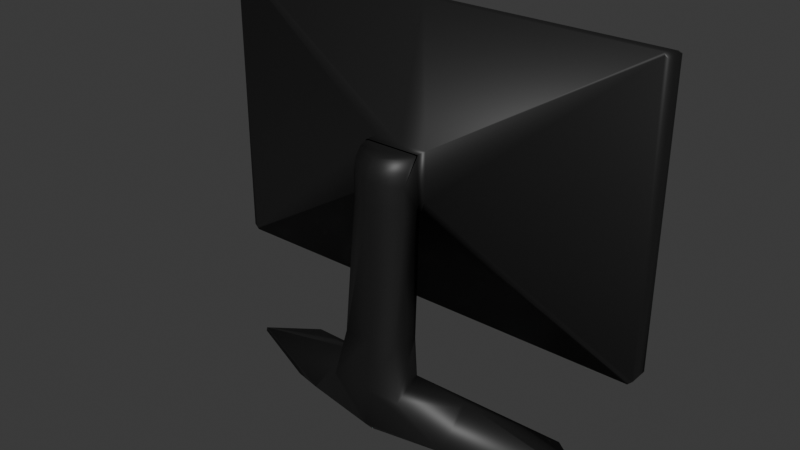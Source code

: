 # Source: monitor.blend  (saved by Blender 5.2.45; exported with 4.5.12 LTS)
import bpy
from mathutils import Matrix  # noqa: F401  (used for matrix-valued properties, if any)

bpy.ops.wm.read_factory_settings(use_empty=True)
scene = bpy.context.scene
scene.name = 'Scene'

# ---- collections
col_collection = bpy.data.collections.new('Collection'); scene.collection.children.link(col_collection)

# ---- materials (node trees are filled in below, after node groups)
mat_frame = bpy.data.materials.new('frame')
mat_frame.alpha_threshold = 0.0
mat_frame.use_backface_culling_lightprobe_volume = False
mat_frame.roughness = 0.5
mat_frame.line_color = (0.0, 0.0, 0.0, 1.0)
mat_screen = bpy.data.materials.new('screen')

# ---- material node trees
mat_frame.use_nodes = True; mat_frame.node_tree.nodes.clear()
_N = mat_frame.node_tree.nodes; _L = mat_frame.node_tree.links
n0 = _N.new('ShaderNodeOutputMaterial'); n0.name = 'Material Output'; n0.location = (200, 100)
n1 = _N.new('ShaderNodeBsdfPrincipled'); n1.name = 'Principled BSDF'; n1.location = (-200, 100)
n1.inputs[0].default_value = (0.01022, 0.01022, 0.01022, 1.0)
n1.inputs[10].default_value = 0.005
_L.new(n1.outputs[0], n0.inputs[0])
n0.is_active_output = True
mat_screen.use_nodes = True; mat_screen.node_tree.nodes.clear()
_N = mat_screen.node_tree.nodes; _L = mat_screen.node_tree.links
n0 = _N.new('ShaderNodeBsdfPrincipled'); n0.name = 'Principled BSDF'; n0.location = (-200, 100)
n0.inputs[0].default_value = (0.05215, 0.05215, 0.05215, 1.0)
n0.inputs[10].default_value = 0.005
n1 = _N.new('ShaderNodeOutputMaterial'); n1.name = 'Material Output'; n1.location = (200, 100)
_L.new(n0.outputs[0], n1.inputs[0])
n1.is_active_output = True

# ---- world
world_world = bpy.data.worlds.new('World'); scene.world = world_world
world_world.use_nodes = True; world_world.node_tree.nodes.clear()
_N = world_world.node_tree.nodes; _L = world_world.node_tree.links
n0 = _N.new('ShaderNodeOutputWorld'); n0.name = 'World Output'; n0.location = (200, 100)
n1 = _N.new('ShaderNodeBackground'); n1.name = 'Background'; n1.location = (-200, 100)
n1.inputs[0].default_value = (0.05088, 0.05088, 0.05088, 1.0)
_L.new(n1.outputs[0], n0.inputs[0])
n0.is_active_output = True
world_world.color = (0.05088, 0.05088, 0.05088)
world_world.sun_shadow_jitter_overblur = 0.0

# ---- meshes
me_cube = bpy.data.meshes.new('Cube')
me_cube.from_pydata([(0.075, 0.0905, 0.1708), (0.075, 0.0805, 0.1708), (-0.075, 0.0905, 0.1708), (-0.075, 0.0805, 0.1708), (0.03906, 0.03006, 0.1875), (0.0, 0.03006, 0.1875), (-0.03906, 0.03006, 0.1875), (-0.02441, 0.07812, 0.1875), (0.0, 0.07812, 0.1875), (0.02441, 0.07812, 0.1875), (0.0293, 0.03698, 0.2375), (0.0, 0.03698, 0.2375), (-0.0293, 0.03698, 0.2375), (-0.0293, 0.06891, 0.2375), (0.0, 0.06891, 0.2375), (0.0293, 0.06891, 0.2375), (0.0293, 0.05198, 0.375), (0.0, 0.03698, 0.375), (-0.0293, 0.05198, 0.375), (-0.0293, 0.07391, 0.365), (0.0, 0.06891, 0.375), (0.0293, 0.07391, 0.365), (-0.0293, 0.06891, 0.425), (0.0, 0.06891, 0.425), (0.0293, 0.06891, 0.425), (-0.0293, 0.08141, 0.375), (0.0, 0.08141, 0.375), (0.0293, 0.08141, 0.375), (-0.0293, 0.08141, 0.425), (0.0, 0.08141, 0.425), (0.0293, 0.08141, 0.425), (0.0, 0.1139, 0.25), (0.0, 0.1139, 0.55), (0.0, 0.1339, 0.27), (0.0, 0.1339, 0.53), (0.0, 0.1189, 0.27), (0.0, 0.1189, 0.53), (0.2068, 0.09621, 0.1401), (0.1635, 0.127, 0.1358), (0.157, 0.1317, 0.1405), (0.0, 0.09512, 0.141), (0.0, 0.08822, 0.1358), (-0.2068, 0.09621, 0.1401), (-0.157, 0.1317, 0.1405), (-0.1635, 0.127, 0.1358), (-5.588e-09, 0.08822, 0.1358), (0.0, 0.09512, 0.141), (-0.08184, 0.04452, 0.1441), (-0.1196, 0.05937, 0.1358), (0.0, 0.03781, 0.1358), (0.0, 0.02923, 0.1458), (0.1196, 0.05937, 0.1358), (0.08184, 0.04452, 0.1441), (0.2068, 0.09621, 0.1401), (0.2074, 0.09586, 0.1358), (-0.2074, 0.09586, 0.1358), (-0.2068, 0.09621, 0.1401), (0.0293, 0.07073, 0.425), (0.0293, 0.05198, 0.4), (0.0293, 0.06135, 0.4217), (0.0293, 0.05449, 0.4125), (0.0, 0.05573, 0.425), (0.0, 0.03698, 0.4), (0.0, 0.04635, 0.4217), (0.0, 0.03949, 0.4125), (-0.0293, 0.05198, 0.4), (-0.0293, 0.07073, 0.425), (-0.0293, 0.05449, 0.4125), (-0.0293, 0.06135, 0.4217), (-0.2144, 0.1339, 0.275), (-0.2094, 0.1339, 0.27), (-0.2179, 0.1339, 0.2665), (0.2094, 0.1339, 0.27), (0.2144, 0.1339, 0.275), (0.2179, 0.1339, 0.2665), (-0.2094, 0.1339, 0.53), (-0.2144, 0.1339, 0.525), (-0.2179, 0.1339, 0.5335), (0.2144, 0.1339, 0.525), (0.2094, 0.1339, 0.53), (0.2179, 0.1339, 0.5335), (-0.2094, 0.1189, 0.27), (-0.2144, 0.1189, 0.275), (0.2144, 0.1189, 0.275), (0.2094, 0.1189, 0.27), (-0.2144, 0.1189, 0.525), (-0.2094, 0.1189, 0.53), (0.2094, 0.1189, 0.53), (0.2144, 0.1189, 0.525), (-0.2344, 0.1139, 0.255), (-0.2294, 0.1139, 0.25), (-0.2301, 0.1132, 0.2526), (0.2294, 0.1139, 0.25), (0.2344, 0.1139, 0.255), (0.2301, 0.1132, 0.2526), (-0.2294, 0.1139, 0.55), (-0.2344, 0.1139, 0.545), (-0.2301, 0.1132, 0.5474), (0.2344, 0.1139, 0.545), (0.2294, 0.1139, 0.55), (0.2301, 0.1132, 0.5474), (-0.2344, 0.1339, 0.255), (-0.2308, 0.1339, 0.2535), (0.2344, 0.1339, 0.255), (0.2308, 0.1339, 0.2535), (-0.2344, 0.1339, 0.545), (-0.2308, 0.1339, 0.5465), (0.2344, 0.1339, 0.545), (0.2308, 0.1339, 0.5465), (0.0, 0.1339, 0.26), (0.0, 0.1239, 0.25), (0.0, 0.1239, 0.55), (0.0, 0.1339, 0.54), (-0.2308, 0.1339, 0.2535), (-0.2294, 0.1239, 0.25), (-0.2343, 0.1339, 0.255), (0.2294, 0.1239, 0.25), (0.2308, 0.1339, 0.2535), (0.2343, 0.1339, 0.255), (-0.2294, 0.1239, 0.55), (-0.2308, 0.1339, 0.5465), (-0.2343, 0.1339, 0.545), (0.2308, 0.1339, 0.5465), (0.2294, 0.1239, 0.55), (0.2343, 0.1339, 0.545)], [], [(7, 2, 3, 6), (0, 9, 4, 1), (7, 6, 12, 13), (10, 15, 21, 16), (9, 8, 14, 15), (6, 5, 11, 12), (4, 9, 15, 10), (8, 7, 13, 14), (5, 4, 10, 11), (14, 13, 19, 20), (11, 10, 16, 17), (13, 12, 18, 19), (15, 14, 20, 21), (12, 11, 17, 18), (23, 24, 30, 29), (20, 19, 25, 26), (19, 22, 28, 25), (24, 21, 27, 30), (21, 20, 26, 27), (22, 23, 29, 28), (38, 41, 40, 39), (39, 9, 0, 37), (40, 8, 9, 39), (45, 44, 43, 46), (42, 2, 7, 43), (43, 7, 8, 40, 46), (40, 41, 45, 46), (48, 49, 50, 47), (49, 51, 52, 50), (53, 52, 51, 54), (47, 56, 55, 48), (42, 56, 47, 3, 2), (50, 5, 6, 47), (3, 47, 6), (48, 44, 45, 41, 49), (48, 55, 44), (52, 4, 5, 50), (41, 38, 51, 49), (4, 52, 1), (38, 54, 51), (53, 37, 0, 1, 52), (53, 54, 38, 39, 37), (44, 55, 56, 42, 43), (57, 61, 63, 59), (59, 63, 64, 60), (60, 64, 62, 58), (61, 66, 68, 63), (63, 68, 67, 64), (64, 67, 65, 62), (17, 16, 58, 62), (24, 23, 22, 66, 61, 57), (16, 21, 24, 57, 59, 60, 58), (18, 17, 62, 65), (19, 18, 65, 67, 68, 66, 22), (69, 70, 71), (72, 73, 74), (75, 76, 77), (78, 79, 80), (75, 86, 85, 76), (81, 70, 69, 82), (78, 88, 87, 79), (83, 73, 72, 84), (33, 70, 81, 35), (69, 76, 85, 82), (72, 33, 35, 84), (78, 73, 83, 88), (75, 34, 36, 86), (34, 79, 87, 36), (35, 81, 82, 85, 86, 36, 87, 88, 83, 84), (89, 90, 91), (92, 93, 94), (95, 96, 97), (98, 99, 100), (26, 25, 91, 90, 31), (89, 96, 105, 101), (25, 28, 97, 96, 89, 91), (30, 27, 94, 93, 98, 100), (27, 26, 31, 92, 94), (98, 93, 103, 107), (28, 29, 32, 95, 97), (29, 30, 100, 99, 32), (77, 76, 69, 71, 102, 101, 105, 106), (74, 73, 78, 80, 108, 107, 103, 104), (113, 114, 115), (116, 117, 118), (119, 120, 121), (122, 123, 124), (113, 109, 110, 114), (109, 117, 116, 110), (112, 120, 119, 111), (122, 112, 111, 123), (92, 31, 110, 116), (31, 90, 114, 110), (33, 72, 74, 104, 117, 109), (71, 70, 33, 109, 113, 102), (32, 99, 123, 111), (34, 75, 77, 106, 120, 112), (95, 32, 111, 119), (80, 79, 34, 112, 122, 108), (113, 115, 101, 102), (115, 114, 90, 89, 101), (103, 93, 92, 116, 118), (103, 118, 117, 104), (95, 119, 121, 105, 96), (105, 121, 120, 106), (122, 124, 107, 108), (98, 107, 124, 123, 99)])
me_cube.polygons.foreach_set('use_smooth', [True] * 107)
me_cube.polygons.foreach_set('material_index', [0, 0, 0, 0, 0, 0, 0, 0, 0, 0, 0, 0, 0, 0, 0, 0, 0, 0, 0, 0, 0, 0, 0, 0, 0, 0, 0, 0, 0, 0, 0, 0, 0, 0, 0, 0, 0, 0, 0, 0, 0, 0, 0, 0, 0, 0, 0, 0, 0, 0, 0, 0, 0, 0, 0, 0, 0, 0, 0, 0, 0, 0, 0, 0, 0, 0, 0, 0, 1, 0, 0, 0, 0, 0, 0, 0, 0, 0, 0, 0, 0, 0, 0, 0, 0, 0, 0, 0, 0, 0, 0, 0, 0, 0, 0, 0, 0, 0, 0, 0, 0, 0, 0, 0, 0, 0, 0])
_uv = me_cube.uv_layers.new(name='UVMap')
_uv.uv.foreach_set('vector', [0.8125, 0.5, 0.875, 0.5, 0.875, 0.75, 0.8125, 0.75, 0.625, 0.5, 0.6875, 0.5, 0.6875, 0.75, 0.625, 0.75, 0.8125, 0.5, 0.8125, 0.75, 0.8125, 0.75, 0.8125, 0.5, 0.6875, 0.75, 0.6875, 0.5, 0.6875, 0.5, 0.6875, 0.75, 0.625, 0.4375, 0.625, 0.375, 0.625, 0.375, 0.625, 0.4375, 0.625, 0.9375, 0.625, 0.875, 0.625, 0.875, 0.625, 0.9375, 0.6875, 0.75, 0.6875, 0.5, 0.6875, 0.5, 0.6875, 0.75, 0.625, 0.375, 0.625, 0.3125, 0.625, 0.3125, 0.625, 0.375, 0.625, 0.875, 0.625, 0.8125, 0.625, 0.8125, 0.625, 0.875, 0.625, 0.375, 0.625, 0.3125, 0.625, 0.3125, 0.625, 0.375, 0.625, 0.875, 0.625, 0.8125, 0.625, 0.8125, 0.625, 0.875, 0.8125, 0.5, 0.8125, 0.75, 0.8125, 0.75, 0.8125, 0.5, 0.625, 0.4375, 0.625, 0.375, 0.625, 0.375, 0.625, 0.4375, 0.625, 0.9375, 0.625, 0.875, 0.625, 0.875, 0.625, 0.9375, 0.75, 0.5, 0.6875, 0.5, 0.6875, 0.5, 0.75, 0.5, 0.625, 0.375, 0.625, 0.3125, 0.625, 0.3125, 0.625, 0.375, 0.8125, 0.5, 0.8125, 0.5, 0.8125, 0.5, 0.8125, 0.5, 0.6875, 0.5, 0.6875, 0.5, 0.6875, 0.5, 0.6875, 0.5, 0.625, 0.4375, 0.625, 0.375, 0.625, 0.375, 0.625, 0.4375, 0.8125, 0.5, 0.75, 0.5, 0.75, 0.5, 0.8125, 0.5, 0.375, 0.4368, 0.375, 0.375, 0.3999, 0.375, 0.3976, 0.4375, 0.3976, 0.4375, 0.625, 0.4375, 0.625, 0.5, 0.4054, 0.5, 0.3999, 0.375, 0.625, 0.375, 0.625, 0.4375, 0.3976, 0.4375, 0.2578, 0.5311, 0.375, 0.3707, 0.3897, 0.3159, 0.2549, 0.4983, 0.4054, 0.25, 0.625, 0.25, 0.625, 0.3125, 0.3897, 0.3159, 0.3897, 0.3159, 0.625, 0.3125, 0.625, 0.375, 0.3999, 0.375, 0.3999, 0.375, 0.2525, 0.5075, 0.2578, 0.5311, 0.2578, 0.5311, 0.2549, 0.4983, 0.375, 0.8589, 0.3589, 0.8278, 0.4234, 0.875, 0.5176, 0.9923, 0.2511, 0.72, 0.3125, 0.7186, 0.304, 0.75, 0.25, 0.75, 0.3939, 0.5079, 0.304, 0.75, 0.3125, 0.7186, 0.3675, 0.5129, 0.5176, 0.9923, 0.4054, 0.25, 0.375, 0.3217, 0.375, 0.8589, 0.4054, 0.25, 0.4054, 0.25, 0.5176, 0.9923, 0.875, 0.75, 0.625, 0.25, 0.4234, 0.875, 0.625, 0.875, 0.625, 0.9375, 0.5176, 0.9923, 0.875, 0.75, 0.5176, 0.9923, 0.8125, 0.75, 0.375, 0.8589, 0.375, 0.3707, 0.2578, 0.5311, 0.2578, 0.5311, 0.3589, 0.8278, 0.375, 0.8589, 0.375, 0.3217, 0.375, 0.3707, 0.4444, 0.8481, 0.625, 0.8125, 0.625, 0.875, 0.4234, 0.875, 0.2578, 0.5311, 0.3125, 0.5233, 0.3125, 0.7186, 0.2511, 0.72, 0.625, 0.8125, 0.4444, 0.8481, 0.625, 0.75, 0.3125, 0.5233, 0.3675, 0.5129, 0.3125, 0.7186, 0.3939, 0.5079, 0.4054, 0.5, 0.625, 0.5, 0.625, 0.75, 0.4444, 0.8481, 0.3939, 0.5079, 0.3675, 0.5129, 0.375, 0.4368, 0.3976, 0.4375, 0.4054, 0.5, 0.375, 0.3707, 0.375, 0.3217, 0.4054, 0.25, 0.4054, 0.25, 0.3897, 0.3159, 0.6875, 0.637, 0.75, 0.637, 0.75, 0.75, 0.6875, 0.7218, 0.625, 0.8125, 0.625, 0.875, 0.625, 0.875, 0.625, 0.8125, 0.625, 0.8125, 0.625, 0.875, 0.625, 0.875, 0.625, 0.8125, 0.75, 0.637, 0.8125, 0.637, 0.8125, 0.7218, 0.75, 0.75, 0.625, 0.875, 0.625, 0.9375, 0.625, 0.9375, 0.625, 0.875, 0.625, 0.875, 0.625, 0.9375, 0.625, 0.9375, 0.625, 0.875, 0.625, 0.875, 0.625, 0.8125, 0.625, 0.8125, 0.625, 0.875, 0.6875, 0.5, 0.75, 0.5, 0.8125, 0.5, 0.8125, 0.637, 0.75, 0.637, 0.6875, 0.637, 0.6875, 0.75, 0.6875, 0.5, 0.6875, 0.5, 0.6875, 0.637, 0.6875, 0.7218, 0.6875, 0.7349, 0.6875, 0.75, 0.625, 0.9375, 0.625, 0.875, 0.625, 0.875, 0.625, 0.9375, 0.8125, 0.5, 0.8125, 0.75, 0.8125, 0.75, 0.8125, 0.7349, 0.8125, 0.7218, 0.8125, 0.637, 0.8125, 0.5, 0.625, 0.3178, 0.625, 0.3188, 0.625, 0.3169, 0.625, 0.4308, 0.625, 0.4322, 0.625, 0.4331, 0.625, 0.3192, 0.625, 0.3178, 0.625, 0.3169, 0.625, 0.4322, 0.625, 0.4312, 0.625, 0.4331, 0.625, 0.3192, 0.625, 0.3192, 0.625, 0.3178, 0.625, 0.3178, 0.625, 0.3192, 0.625, 0.3188, 0.625, 0.3178, 0.625, 0.3178, 0.625, 0.4322, 0.625, 0.4322, 0.625, 0.4308, 0.625, 0.4312, 0.625, 0.4322, 0.625, 0.4322, 0.625, 0.4308, 0.625, 0.4308, 0.625, 0.375, 0.625, 0.3188, 0.625, 0.3192, 0.625, 0.375, 0.625, 0.3178, 0.625, 0.3178, 0.625, 0.3178, 0.625, 0.3178, 0.625, 0.4308, 0.625, 0.375, 0.625, 0.375, 0.625, 0.4308, 0.625, 0.4322, 0.625, 0.4322, 0.625, 0.4322, 0.625, 0.4322, 0.625, 0.3192, 0.625, 0.375, 0.625, 0.375, 0.625, 0.3192, 0.625, 0.375, 0.625, 0.4312, 0.625, 0.4308, 0.625, 0.375, 0.625, 0.375, 0.625, 0.3192, 0.625, 0.3178, 0.625, 0.3178, 0.625, 0.3192, 0.625, 0.375, 0.625, 0.4308, 0.625, 0.4322, 0.625, 0.4322, 0.625, 0.4308, 0.625, 0.3125, 0.625, 0.3138, 0.625, 0.3131, 0.6875, 0.5, 0.6875, 0.5, 0.6875, 0.5, 0.8112, 0.5, 0.8125, 0.5, 0.8125, 0.5, 0.6875, 0.5, 0.6885, 0.5, 0.6875, 0.5, 0.625, 0.375, 0.625, 0.3125, 0.625, 0.3131, 0.625, 0.3138, 0.625, 0.375, 0.8125, 0.5, 0.8125, 0.5, 0.8125, 0.5, 0.8125, 0.5, 0.8125, 0.5, 0.8125, 0.5, 0.8125, 0.5, 0.8125, 0.5, 0.8125, 0.5, 0.8125, 0.5, 0.6875, 0.5, 0.6875, 0.5, 0.6875, 0.5, 0.6875, 0.5, 0.6875, 0.5, 0.6875, 0.5, 0.625, 0.4375, 0.625, 0.375, 0.625, 0.375, 0.625, 0.4362, 0.625, 0.4375, 0.6875, 0.5, 0.6875, 0.5, 0.6875, 0.5, 0.6875, 0.5, 0.8125, 0.5, 0.75, 0.5, 0.75, 0.5, 0.8112, 0.5, 0.8125, 0.5, 0.75, 0.5, 0.6875, 0.5, 0.6875, 0.5, 0.6885, 0.5, 0.75, 0.5, 0.625, 0.3169, 0.625, 0.3178, 0.625, 0.3178, 0.625, 0.3169, 0.625, 0.3134, 0.625, 0.3125, 0.625, 0.3125, 0.625, 0.3134, 0.625, 0.4331, 0.625, 0.4322, 0.625, 0.4322, 0.625, 0.4331, 0.625, 0.4366, 0.625, 0.4375, 0.625, 0.4375, 0.625, 0.4366, 0.625, 0.3136, 0.625, 0.3138, 0.625, 0.3132, 0.625, 0.4362, 0.625, 0.4366, 0.625, 0.4375, 0.625, 0.3138, 0.625, 0.3134, 0.625, 0.3134, 0.6882, 0.5, 0.6887, 0.5, 0.6875, 0.5, 0.625, 0.3136, 0.625, 0.375, 0.625, 0.375, 0.625, 0.3138, 0.625, 0.375, 0.625, 0.4366, 0.625, 0.4362, 0.625, 0.375, 0.625, 0.375, 0.625, 0.3134, 0.625, 0.3138, 0.625, 0.375, 0.625, 0.4366, 0.625, 0.375, 0.625, 0.375, 0.625, 0.4365, 0.625, 0.4362, 0.625, 0.375, 0.625, 0.375, 0.625, 0.4362, 0.625, 0.375, 0.625, 0.3138, 0.625, 0.3138, 0.625, 0.375, 0.625, 0.375, 0.625, 0.4308, 0.625, 0.4331, 0.625, 0.4366, 0.625, 0.4366, 0.625, 0.375, 0.625, 0.3169, 0.625, 0.3188, 0.625, 0.375, 0.625, 0.375, 0.625, 0.3136, 0.625, 0.3134, 0.75, 0.5, 0.6885, 0.5, 0.6887, 0.5, 0.75, 0.5, 0.625, 0.375, 0.625, 0.3192, 0.625, 0.3169, 0.625, 0.3134, 0.625, 0.3134, 0.625, 0.375, 0.8112, 0.5, 0.75, 0.5, 0.75, 0.5, 0.8114, 0.5, 0.625, 0.4331, 0.625, 0.4312, 0.625, 0.375, 0.625, 0.375, 0.625, 0.4366, 0.625, 0.4366, 0.8125, 0.5, 0.8125, 0.5, 0.8125, 0.5, 0.8125, 0.5, 0.625, 0.3132, 0.625, 0.3138, 0.625, 0.3138, 0.625, 0.3125, 0.625, 0.3125, 0.625, 0.4375, 0.625, 0.4375, 0.625, 0.4362, 0.625, 0.4362, 0.625, 0.4375, 0.625, 0.4375, 0.625, 0.4375, 0.625, 0.4366, 0.625, 0.4366, 0.8112, 0.5, 0.8114, 0.5, 0.8125, 0.5, 0.8125, 0.5, 0.8125, 0.5, 0.8125, 0.5, 0.8125, 0.5, 0.8125, 0.5, 0.8125, 0.5, 0.625, 0.4366, 0.625, 0.4375, 0.625, 0.4375, 0.625, 0.4366, 0.6875, 0.5, 0.6875, 0.5, 0.6875, 0.5, 0.6887, 0.5, 0.6885, 0.5])
me_cube.materials.append(mat_frame)
me_cube.materials.append(mat_screen)
me_cube.use_mirror_vertex_groups = False
me_cube.update()

# ---- objects
ob_cube = bpy.data.objects.new('Cube', me_cube)

# ---- transforms, parenting, visibility, modifiers, constraints
ob_cube.location = (0.0, 0.0, 0.0)
ob_cube.lock_rotations_4d = False
ob_cube.empty_display_type = 'ARROWS'
ob_cube.lineart.crease_threshold = 0.0

# ---- collection membership
col_collection.objects.link(ob_cube)

# ---- scene / render settings (as saved in the file)
scene.frame_start = 1; scene.frame_end = 250; scene.frame_set(80)
scene.render.engine = 'BLENDER_EEVEE_NEXT'
scene.render.bake_bias = 0.0
scene.render.bake_samples = 0
scene.render.compositor_device = 'GPU'
scene.eevee.use_volume_custom_range = False
scene.eevee.fast_gi_thickness_near = 0.1
scene.eevee.fast_gi_thickness_far = 0.0
scene.eevee.ray_tracing_options.screen_trace_thickness = 0.1
bpy.context.view_layer.update()

# ---- added for rendering (the .blend has no active camera and no usable light): camera, sun
cam_auto = bpy.data.cameras.new('AutoCamera')
cam_auto.lens = 50.0
cam_auto.sensor_width = 36.0
cam_auto.clip_end = 1000.0
ob_auto_camera = bpy.data.objects.new('AutoCamera', cam_auto)
scene.collection.objects.link(ob_auto_camera)
ob_auto_camera.location = (0.586783, -0.622571, 0.812343)
ob_auto_camera.rotation_euler = (1.09748, -7.21219e-08, 0.694738)
scene.camera = ob_auto_camera
light_auto_sun = bpy.data.lights.new('AutoSun', 'SUN')
light_auto_sun.energy = 3.0
light_auto_sun.angle = 0.0523599
ob_auto_sun = bpy.data.objects.new('AutoSun', light_auto_sun)
scene.collection.objects.link(ob_auto_sun)
ob_auto_sun.rotation_euler = (0.872665, 0.174533, 0.523599)
bpy.context.view_layer.update()
